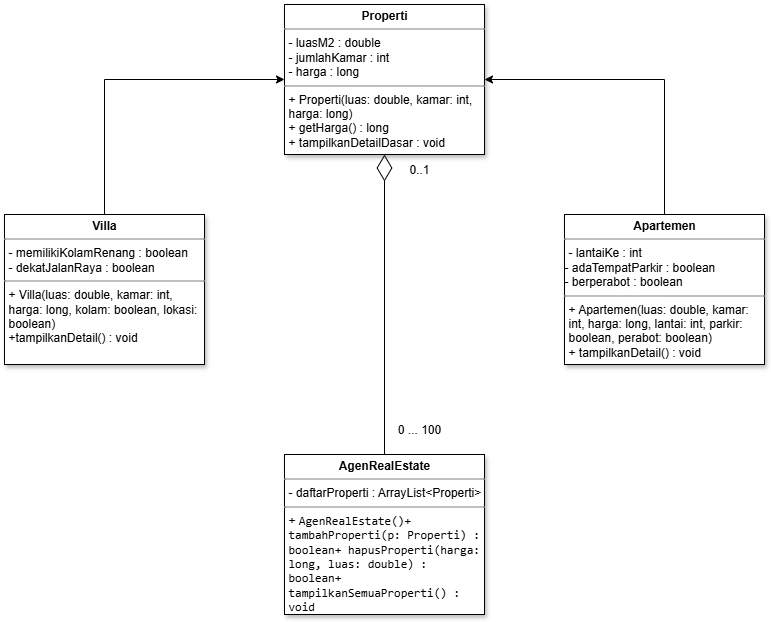

The diagram above was exported from draw.io. Its source (the exported page's mxGraphModel, read from the mxfile embedded in the PNG):
<mxGraphModel dx="992" dy="585" grid="1" gridSize="10" guides="1" tooltips="1" connect="1" arrows="1" fold="1" page="1" pageScale="1" pageWidth="850" pageHeight="1100" math="0" shadow="0">
  <root>
    <mxCell id="0" />
    <mxCell id="1" parent="0" />
    <mxCell id="9qkoBXBBgApqGHD2Awpp-5" value="&lt;p style=&quot;margin:0px;margin-top:4px;text-align:center;&quot;&gt;&lt;b&gt;Properti&lt;/b&gt;&lt;/p&gt;&lt;hr size=&quot;1&quot; style=&quot;border-style:solid;&quot;&gt;&lt;p style=&quot;margin:0px;margin-left:4px;&quot;&gt;- luasM2 : double&lt;/p&gt;&lt;p style=&quot;margin:0px;margin-left:4px;&quot;&gt;- jumlahKamar : int&lt;/p&gt;&lt;p style=&quot;margin:0px;margin-left:4px;&quot;&gt;- harga : long&lt;/p&gt;&lt;hr size=&quot;1&quot; style=&quot;border-style:solid;&quot;&gt;&lt;p style=&quot;margin:0px;margin-left:4px;&quot;&gt;+&amp;nbsp;Properti(luas: double, kamar: int, harga: long)&lt;/p&gt;&lt;p style=&quot;margin:0px;margin-left:4px;&quot;&gt;+ getHarga() : long&lt;/p&gt;&lt;p style=&quot;margin:0px;margin-left:4px;&quot;&gt;+ tampilkanDetailDasar : void&lt;/p&gt;" style="verticalAlign=top;align=left;overflow=fill;html=1;whiteSpace=wrap;shadow=1;" vertex="1" parent="1">
      <mxGeometry x="320" y="30" width="200" height="150" as="geometry" />
    </mxCell>
    <mxCell id="9qkoBXBBgApqGHD2Awpp-6" value="&lt;p style=&quot;margin:0px;margin-top:4px;text-align:center;&quot;&gt;&lt;b&gt;Villa&lt;/b&gt;&lt;/p&gt;&lt;hr size=&quot;1&quot; style=&quot;border-style:solid;&quot;&gt;&lt;p style=&quot;margin:0px;margin-left:4px;&quot;&gt;-&amp;nbsp;memilikiKolamRenang : boolean&lt;/p&gt;&lt;p style=&quot;margin:0px;margin-left:4px;&quot;&gt;-&amp;nbsp;dekatJalanRaya : boolean&lt;/p&gt;&lt;hr size=&quot;1&quot; style=&quot;border-style:solid;&quot;&gt;&lt;p style=&quot;margin:0px;margin-left:4px;&quot;&gt;+&amp;nbsp;Villa(luas: double, kamar: int, harga: long, kolam: boolean, lokasi: boolean)&lt;/p&gt;&lt;p style=&quot;margin:0px;margin-left:4px;&quot;&gt;+tampilkanDetail() : void&lt;/p&gt;" style="verticalAlign=top;align=left;overflow=fill;html=1;whiteSpace=wrap;shadow=1;" vertex="1" parent="1">
      <mxGeometry x="40" y="240" width="200" height="150" as="geometry" />
    </mxCell>
    <mxCell id="9qkoBXBBgApqGHD2Awpp-7" value="&lt;p style=&quot;margin:0px;margin-top:4px;text-align:center;&quot;&gt;&lt;b&gt;Apartemen&lt;/b&gt;&lt;/p&gt;&lt;hr size=&quot;1&quot; style=&quot;border-style:solid;&quot;&gt;&lt;p style=&quot;margin:0px;margin-left:4px;&quot;&gt;-&amp;nbsp;lantaiKe : int&lt;/p&gt;- adaTempatParkir : boolean&lt;div&gt;- berperabot : boolean&lt;br&gt;&lt;hr size=&quot;1&quot; style=&quot;border-style:solid;&quot;&gt;&lt;p style=&quot;margin:0px;margin-left:4px;&quot;&gt;+&amp;nbsp;Apartemen(luas: double, kamar: int, harga: long, lantai: int, parkir: boolean, perabot: boolean)&lt;/p&gt;&lt;p style=&quot;margin:0px;margin-left:4px;&quot;&gt;+&amp;nbsp;tampilkanDetail() : void&lt;/p&gt;&lt;/div&gt;" style="verticalAlign=top;align=left;overflow=fill;html=1;whiteSpace=wrap;shadow=1;" vertex="1" parent="1">
      <mxGeometry x="600" y="240" width="200" height="150" as="geometry" />
    </mxCell>
    <mxCell id="9qkoBXBBgApqGHD2Awpp-8" value="&lt;p style=&quot;margin:0px;margin-top:4px;text-align:center;&quot;&gt;&lt;b&gt;AgenRealEstate&lt;/b&gt;&lt;/p&gt;&lt;hr size=&quot;1&quot; style=&quot;border-style:solid;&quot;&gt;&lt;p style=&quot;margin:0px;margin-left:4px;&quot;&gt;-&amp;nbsp;daftarProperti : ArrayList&amp;lt;Properti&amp;gt;&lt;/p&gt;&lt;hr size=&quot;1&quot; style=&quot;border-style:solid;&quot;&gt;&lt;p style=&quot;margin:0px;margin-left:4px;&quot;&gt;+&amp;nbsp;&lt;code style=&quot;background-color: transparent; color: light-dark(rgb(0, 0, 0), rgb(255, 255, 255));&quot;&gt;AgenRealEstate()&lt;/code&gt;&lt;code style=&quot;background-color: transparent; color: light-dark(rgb(0, 0, 0), rgb(255, 255, 255));&quot;&gt;+ tambahProperti(p: Properti) : boolean&lt;/code&gt;&lt;code style=&quot;background-color: transparent; color: light-dark(rgb(0, 0, 0), rgb(255, 255, 255));&quot;&gt;+ hapusProperti(harga: long, luas: double) : boolean&lt;/code&gt;&lt;code style=&quot;background-color: transparent; color: light-dark(rgb(0, 0, 0), rgb(255, 255, 255));&quot;&gt;+ tampilkanSemuaProperti() : void&lt;/code&gt;&lt;/p&gt;" style="verticalAlign=top;align=left;overflow=fill;html=1;whiteSpace=wrap;shadow=1;" vertex="1" parent="1">
      <mxGeometry x="320" y="480" width="200" height="160" as="geometry" />
    </mxCell>
    <mxCell id="9qkoBXBBgApqGHD2Awpp-9" value="" style="endArrow=classic;html=1;rounded=0;exitX=0.5;exitY=0;exitDx=0;exitDy=0;entryX=0;entryY=0.5;entryDx=0;entryDy=0;" edge="1" parent="1" source="9qkoBXBBgApqGHD2Awpp-6" target="9qkoBXBBgApqGHD2Awpp-5">
      <mxGeometry width="50" height="50" relative="1" as="geometry">
        <mxPoint x="320" y="370" as="sourcePoint" />
        <mxPoint x="370" y="320" as="targetPoint" />
        <Array as="points">
          <mxPoint x="140" y="105" />
        </Array>
      </mxGeometry>
    </mxCell>
    <mxCell id="9qkoBXBBgApqGHD2Awpp-10" value="" style="endArrow=classic;html=1;rounded=0;entryX=1;entryY=0.5;entryDx=0;entryDy=0;exitX=0.5;exitY=0;exitDx=0;exitDy=0;" edge="1" parent="1" source="9qkoBXBBgApqGHD2Awpp-7" target="9qkoBXBBgApqGHD2Awpp-5">
      <mxGeometry width="50" height="50" relative="1" as="geometry">
        <mxPoint x="430" y="370" as="sourcePoint" />
        <mxPoint x="480" y="320" as="targetPoint" />
        <Array as="points">
          <mxPoint x="700" y="105" />
        </Array>
      </mxGeometry>
    </mxCell>
    <mxCell id="9qkoBXBBgApqGHD2Awpp-12" value="" style="endArrow=diamondThin;endFill=0;endSize=24;html=1;rounded=0;exitX=0.5;exitY=0;exitDx=0;exitDy=0;entryX=0.5;entryY=1;entryDx=0;entryDy=0;" edge="1" parent="1" source="9qkoBXBBgApqGHD2Awpp-8" target="9qkoBXBBgApqGHD2Awpp-5">
      <mxGeometry width="160" relative="1" as="geometry">
        <mxPoint x="350" y="390" as="sourcePoint" />
        <mxPoint x="510" y="390" as="targetPoint" />
      </mxGeometry>
    </mxCell>
    <mxCell id="9qkoBXBBgApqGHD2Awpp-13" value="0 ... 100" style="text;html=1;align=center;verticalAlign=middle;whiteSpace=wrap;rounded=0;" vertex="1" parent="1">
      <mxGeometry x="425" y="440" width="60" height="30" as="geometry" />
    </mxCell>
    <mxCell id="9qkoBXBBgApqGHD2Awpp-14" value="0..1" style="text;html=1;align=center;verticalAlign=middle;whiteSpace=wrap;rounded=0;" vertex="1" parent="1">
      <mxGeometry x="425" y="180" width="60" height="30" as="geometry" />
    </mxCell>
  </root>
</mxGraphModel>